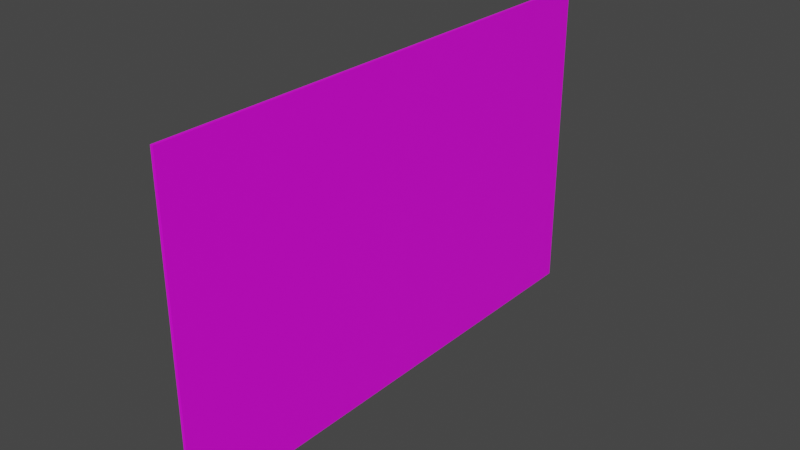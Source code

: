 # Source: fence.blend  (saved by Blender 2.91.10; exported with 4.5.12 LTS)
import bpy
from mathutils import Matrix  # noqa: F401  (used for matrix-valued properties, if any)

bpy.ops.wm.read_factory_settings(use_empty=True)
scene = bpy.context.scene
scene.name = 'Scene'

# ---- collections
col_collection = bpy.data.collections.new('Collection'); scene.collection.children.link(col_collection)

# ---- images (referenced by path relative to the original .blend; pixels are not part of the script)
import os
ASSET_DIR = os.environ.get("B2B_ASSET_DIR", "")  # directory of the original .blend (textures are referenced by path, not embedded)
HERE = os.path.dirname(os.path.abspath(__file__))  # packed textures are extracted next to this script under _unpacked/

def load_image(name, relpath, width, height, colorspace="sRGB"):
    """Load a texture the original file referenced (path relative to the .blend, or extracted next to this script)."""
    p = next((c for c in (os.path.join(HERE, relpath), os.path.join(ASSET_DIR, relpath)) if relpath and os.path.exists(c)), "")
    if p:
        img = bpy.data.images.load(p, check_existing=True)
        img.name = name
    else:  # same state as the original file: an image datablock whose file is absent (Cycles renders it pink)
        img = bpy.data.images.new(name, width, height)
        img.source = "FILE"
        img.filepath = "//" + (relpath or name)
    img.colorspace_settings.name = colorspace
    return img
img_texturescom_metal_wirefence__heavyrust_512_albedo_png = load_image('TexturesCom_Metal_WireFence__HeavyRust_512_albedo.png', 'TexturesCom_Metal_WireFence__HeavyRust_512_albedo.png', 1024, 1024, 'sRGB')

# ---- materials (node trees are filled in below, after node groups)
mat_material_001 = bpy.data.materials.new('Material.001')
mat_material_001.use_transparent_shadow = False

# ---- material node trees
mat_material_001.use_nodes = True; mat_material_001.node_tree.nodes.clear()
_N = mat_material_001.node_tree.nodes; _L = mat_material_001.node_tree.links
n0 = _N.new('ShaderNodeBsdfPrincipled'); n0.name = 'Principled BSDF'; n0.location = (10, 300)
n0.distribution = 'GGX'
n0.subsurface_method = 'BURLEY'
n0.inputs[3].default_value = 1.45
n0.inputs[27].default_value = (0.0, 0.0, 0.0, 1.0)
n0.inputs[28].default_value = 1.0
n1 = _N.new('ShaderNodeOutputMaterial'); n1.name = 'Material Output'; n1.location = (300, 300)
n2 = _N.new('ShaderNodeTexImage'); n2.name = 'Image Texture'; n2.location = (-280, 280)
n2.image = img_texturescom_metal_wirefence__heavyrust_512_albedo_png
_L.new(n0.outputs[0], n1.inputs[0])
_L.new(n2.outputs[0], n0.inputs[0])
n1.is_active_output = True

# ---- world
world_world = bpy.data.worlds.new('World'); scene.world = world_world
world_world.use_nodes = True; world_world.node_tree.nodes.clear()
_N = world_world.node_tree.nodes; _L = world_world.node_tree.links
n0 = _N.new('ShaderNodeOutputWorld'); n0.name = 'World Output'; n0.location = (300, 300)
n1 = _N.new('ShaderNodeBackground'); n1.name = 'Background'; n1.location = (10, 300)
n1.inputs[0].default_value = (0.05088, 0.05088, 0.05088, 1.0)
_L.new(n1.outputs[0], n0.inputs[0])
n0.is_active_output = True
world_world.color = (0.05088, 0.05088, 0.05088)
world_world.use_sun_shadow = False
world_world.sun_shadow_jitter_overblur = 0.0

# ---- meshes
me_cube_001 = bpy.data.meshes.new('Cube.001')
me_cube_001.from_pydata([(-0.828, -0.828, -0.828), (-0.828, -0.828, 0.828), (-0.828, 0.828, -0.828), (-0.828, 0.828, 0.828), (0.828, -0.828, -0.828), (0.828, -0.828, 0.828), (0.828, 0.828, -0.828), (0.828, 0.828, 0.828), (-0.828, 0.0, -0.828), (-0.828, -0.828, 0.0), (-0.828, 0.0, 0.828), (-0.828, 0.828, 0.0), (-0.828, 0.0, 0.0), (-0.828, -0.414, -0.828), (-0.828, -0.828, 0.414), (-0.828, 0.414, 0.828), (-0.828, 0.828, -0.414), (-0.828, 0.414, -0.828), (-0.828, -0.828, -0.414), (-0.828, -0.414, 0.828), (-0.828, 0.828, 0.414), (-0.828, 0.414, 0.0), (-0.828, -0.414, 0.0), (-0.828, 0.0, -0.414), (-0.828, 0.0, 0.414), (-0.828, -0.414, 0.414), (-0.828, -0.414, -0.414), (-0.828, 0.414, -0.414), (-0.828, 0.414, 0.414), (0.828, 0.828, 0.0), (0.828, 0.0, -0.828), (0.828, 0.0, 0.828), (0.828, -0.828, 0.0), (0.828, 0.0, 0.0), (0.828, 0.828, -0.414), (0.828, 0.414, -0.828), (0.828, -0.414, 0.828), (0.828, -0.828, -0.414), (0.828, 0.828, 0.414), (0.828, -0.414, -0.828), (0.828, 0.414, 0.828), (0.828, -0.828, 0.414), (0.828, -0.414, 0.0), (0.828, 0.414, 0.0), (0.828, 0.0, -0.414), (0.828, 0.0, 0.414), (0.828, 0.414, 0.414), (0.828, 0.414, -0.414), (0.828, -0.414, -0.414), (0.828, -0.414, 0.414)], [], [(28, 15, 3, 20), (2, 16, 11, 20, 3, 7, 38, 29, 34, 6), (49, 36, 5, 41), (4, 37, 32, 41, 5, 1, 14, 9, 18, 0), (2, 6, 35, 30, 39, 4, 0, 13, 8, 17), (7, 3, 15, 10, 19, 1, 5, 36, 31, 40), (27, 21, 11, 16), (26, 22, 12, 23), (25, 19, 10, 24), (22, 25, 24, 12), (9, 14, 25, 22), (14, 1, 19, 25), (13, 26, 23, 8), (0, 18, 26, 13), (18, 9, 22, 26), (17, 27, 16, 2), (8, 23, 27, 17), (23, 12, 21, 27), (21, 28, 20, 11), (12, 24, 28, 21), (24, 10, 15, 28), (48, 42, 32, 37), (47, 43, 33, 44), (46, 40, 31, 45), (43, 46, 45, 33), (29, 38, 46, 43), (38, 7, 40, 46), (35, 47, 44, 30), (6, 34, 47, 35), (34, 29, 43, 47), (39, 48, 37, 4), (30, 44, 48, 39), (44, 33, 42, 48), (42, 49, 41, 32), (33, 45, 49, 42), (45, 31, 36, 49)])
_uv = me_cube_001.uv_layers.new(name='UVMap')
_uv.uv.foreach_set('vector', [-0.7195, -0.4703, -0.7195, 0.4992, -1.689, 0.4992, -1.689, -0.4703, 0.3511, 0.2978, 0.4017, 0.2978, 0.4522, 0.2978, 0.5028, 0.2978, 0.5534, 0.2978, 0.5534, 0.5, 0.5028, 0.5, 0.4522, 0.5, 0.4017, 0.5, 0.3511, 0.5, 1.219, 1.47, 1.219, 0.5008, 2.189, 0.5008, 2.189, 1.47, 0.3511, 0.7022, 0.4017, 0.7022, 0.4522, 0.7022, 0.5028, 0.7022, 0.5534, 0.7022, 0.5534, 0.9045, 0.5028, 0.9045, 0.4522, 0.9045, 0.4017, 0.9045, 0.3511, 0.9045, 0.1489, 0.5, 0.3511, 0.5, 0.3511, 0.5506, 0.3511, 0.6011, 0.3511, 0.6517, 0.3511, 0.7022, 0.1489, 0.7022, 0.1489, 0.6517, 0.1489, 0.6011, 0.1489, 0.5506, 0.5534, 0.5, 0.7556, 0.5, 0.7556, 0.5506, 0.7556, 0.6011, 0.7556, 0.6517, 0.7556, 0.7022, 0.5534, 0.7022, 0.5534, 0.6517, 0.5534, 0.6011, 0.5534, 0.5506, -0.7195, -2.409, -0.7195, -1.44, -1.689, -1.44, -1.689, -2.409, 1.219, -2.409, 1.219, -1.44, 0.25, -1.44, 0.25, -2.409, 1.219, -0.4703, 1.219, 0.4992, 0.25, 0.4992, 0.25, -0.4703, 1.219, -1.44, 1.219, -0.4703, 0.25, -0.4703, 0.25, -1.44, 2.189, -1.44, 2.189, -0.4703, 1.219, -0.4703, 1.219, -1.44, 2.189, -0.4703, 2.189, 0.4992, 1.219, 0.4992, 1.219, -0.4703, 1.219, -3.379, 1.219, -2.409, 0.25, -2.409, 0.25, -3.379, 2.189, -3.379, 2.189, -2.409, 1.219, -2.409, 1.219, -3.379, 2.189, -2.409, 2.189, -1.44, 1.219, -1.44, 1.219, -2.409, -0.7195, -3.379, -0.7195, -2.409, -1.689, -2.409, -1.689, -3.379, 0.25, -3.379, 0.25, -2.409, -0.7195, -2.409, -0.7195, -3.379, 0.25, -2.409, 0.25, -1.44, -0.7195, -1.44, -0.7195, -2.409, -0.7195, -1.44, -0.7195, -0.4703, -1.689, -0.4703, -1.689, -1.44, 0.25, -1.44, 0.25, -0.4703, -0.7195, -0.4703, -0.7195, -1.44, 0.25, -0.4703, 0.25, 0.4992, -0.7195, 0.4992, -0.7195, -0.4703, 1.219, 3.409, 1.219, 2.44, 2.189, 2.44, 2.189, 3.409, -0.7195, 3.409, -0.7195, 2.44, 0.25, 2.44, 0.25, 3.409, -0.7195, 1.47, -0.7195, 0.5008, 0.25, 0.5008, 0.25, 1.47, -0.7195, 2.44, -0.7195, 1.47, 0.25, 1.47, 0.25, 2.44, -1.689, 2.44, -1.689, 1.47, -0.7195, 1.47, -0.7195, 2.44, -1.689, 1.47, -1.689, 0.5008, -0.7195, 0.5008, -0.7195, 1.47, -0.7195, 4.379, -0.7195, 3.409, 0.25, 3.409, 0.25, 4.379, -1.689, 4.379, -1.689, 3.409, -0.7195, 3.409, -0.7195, 4.379, -1.689, 3.409, -1.689, 2.44, -0.7195, 2.44, -0.7195, 3.409, 1.219, 4.379, 1.219, 3.409, 2.189, 3.409, 2.189, 4.379, 0.25, 4.379, 0.25, 3.409, 1.219, 3.409, 1.219, 4.379, 0.25, 3.409, 0.25, 2.44, 1.219, 2.44, 1.219, 3.409, 1.219, 2.44, 1.219, 1.47, 2.189, 1.47, 2.189, 2.44, 0.25, 2.44, 0.25, 1.47, 1.219, 1.47, 1.219, 2.44, 0.25, 1.47, 0.25, 0.5008, 1.219, 0.5008, 1.219, 1.47])
me_cube_001.materials.append(mat_material_001)
me_cube_001.use_remesh_fix_poles = True
me_cube_001.use_remesh_preserve_attributes = False
me_cube_001.use_mirror_vertex_groups = False
me_cube_001.update()
me_cube_002 = bpy.data.meshes.new('Cube.002')
me_cube_002.from_pydata([(-0.828, -0.8218, -0.828), (-0.828, -0.8218, 0.828), (-0.828, 0.8341, -0.828), (-0.828, 0.8341, 0.828), (0.828, -0.8218, -0.828), (0.828, -0.8218, 0.828), (0.828, 0.8341, -0.828), (0.828, 0.8341, 0.828), (-0.828, 0.006153, -0.828), (-0.828, -0.8218, 0.0), (-0.828, 0.006153, 0.828), (-0.828, 0.8341, 0.0), (-0.828, 0.006153, 0.0), (-0.828, -0.4078, -0.828), (-0.828, -0.8218, 0.414), (-0.828, 0.4201, 0.828), (-0.828, 0.8341, -0.414), (-0.828, 0.4201, -0.828), (-0.828, -0.8218, -0.414), (-0.828, -0.4078, 0.828), (-0.828, 0.8341, 0.414), (-0.828, 0.4201, 0.0), (-0.828, -0.4078, 0.0), (-0.828, 0.006153, -0.414), (-0.828, 0.006153, 0.414), (-0.828, -0.4078, 0.414), (-0.828, -0.4078, -0.414), (-0.828, 0.4201, -0.414), (-0.828, 0.4201, 0.414), (0.828, 0.8341, 0.0), (0.828, 0.006153, -0.828), (0.828, 0.006153, 0.828), (0.828, -0.8218, 0.0), (0.828, 0.006153, 0.0), (0.828, 0.8341, -0.414), (0.828, 0.4201, -0.828), (0.828, -0.4078, 0.828), (0.828, -0.8218, -0.414), (0.828, 0.8341, 0.414), (0.828, -0.4078, -0.828), (0.828, 0.4201, 0.828), (0.828, -0.8218, 0.414), (0.828, -0.4078, 0.0), (0.828, 0.4201, 0.0), (0.828, 0.006153, -0.414), (0.828, 0.006153, 0.414), (0.828, 0.4201, 0.414), (0.828, 0.4201, -0.414), (0.828, -0.4078, -0.414), (0.828, -0.4078, 0.414)], [], [(28, 15, 3, 20), (2, 16, 11, 20, 3, 7, 38, 29, 34, 6), (49, 36, 5, 41), (4, 37, 32, 41, 5, 1, 14, 9, 18, 0), (2, 6, 35, 30, 39, 4, 0, 13, 8, 17), (7, 3, 15, 10, 19, 1, 5, 36, 31, 40), (27, 21, 11, 16), (26, 22, 12, 23), (25, 19, 10, 24), (22, 25, 24, 12), (9, 14, 25, 22), (14, 1, 19, 25), (13, 26, 23, 8), (0, 18, 26, 13), (18, 9, 22, 26), (17, 27, 16, 2), (8, 23, 27, 17), (23, 12, 21, 27), (21, 28, 20, 11), (12, 24, 28, 21), (24, 10, 15, 28), (48, 42, 32, 37), (47, 43, 33, 44), (46, 40, 31, 45), (43, 46, 45, 33), (29, 38, 46, 43), (38, 7, 40, 46), (35, 47, 44, 30), (6, 34, 47, 35), (34, 29, 43, 47), (39, 48, 37, 4), (30, 44, 48, 39), (44, 33, 42, 48), (42, 49, 41, 32), (33, 45, 49, 42), (45, 31, 36, 49)])
_uv = me_cube_002.uv_layers.new(name='UVMap')
_uv.uv.foreach_set('vector', [-0.7195, -0.4703, -0.7195, 0.4992, -1.689, 0.4992, -1.689, -0.4703, 0.3511, 0.2978, 0.4017, 0.2978, 0.4522, 0.2978, 0.5028, 0.2978, 0.5534, 0.2978, 0.5534, 0.5, 0.5028, 0.5, 0.4522, 0.5, 0.4017, 0.5, 0.3511, 0.5, 1.219, 1.47, 1.219, 0.5008, 2.189, 0.5008, 2.189, 1.47, 0.3657, 0.7314, 0.4236, 0.7314, 0.4814, 0.7314, 0.5393, 0.7314, 0.5972, 0.7314, 0.5972, 0.9629, 0.5393, 0.9629, 0.4814, 0.9629, 0.4236, 0.9629, 0.3657, 0.9629, 0.1489, 0.5, 0.3511, 0.5, 0.3511, 0.5506, 0.3511, 0.6011, 0.3511, 0.6517, 0.3511, 0.7022, 0.1489, 0.7022, 0.1489, 0.6517, 0.1489, 0.6011, 0.1489, 0.5506, 0.5534, 0.5, 0.7556, 0.5, 0.7556, 0.5506, 0.7556, 0.6011, 0.7556, 0.6517, 0.7556, 0.7022, 0.5534, 0.7022, 0.5534, 0.6517, 0.5534, 0.6011, 0.5534, 0.5506, -0.7195, -2.409, -0.7195, -1.44, -1.689, -1.44, -1.689, -2.409, 1.219, -2.409, 1.219, -1.44, 0.25, -1.44, 0.25, -2.409, 1.219, -0.4703, 1.219, 0.4992, 0.25, 0.4992, 0.25, -0.4703, 1.219, -1.44, 1.219, -0.4703, 0.25, -0.4703, 0.25, -1.44, 2.189, -1.44, 2.189, -0.4703, 1.219, -0.4703, 1.219, -1.44, 2.189, -0.4703, 2.189, 0.4992, 1.219, 0.4992, 1.219, -0.4703, 1.219, -3.379, 1.219, -2.409, 0.25, -2.409, 0.25, -3.379, 2.189, -3.379, 2.189, -2.409, 1.219, -2.409, 1.219, -3.379, 2.189, -2.409, 2.189, -1.44, 1.219, -1.44, 1.219, -2.409, -0.7195, -3.379, -0.7195, -2.409, -1.689, -2.409, -1.689, -3.379, 0.25, -3.379, 0.25, -2.409, -0.7195, -2.409, -0.7195, -3.379, 0.25, -2.409, 0.25, -1.44, -0.7195, -1.44, -0.7195, -2.409, -0.7195, -1.44, -0.7195, -0.4703, -1.689, -0.4703, -1.689, -1.44, 0.25, -1.44, 0.25, -0.4703, -0.7195, -0.4703, -0.7195, -1.44, 0.25, -0.4703, 0.25, 0.4992, -0.7195, 0.4992, -0.7195, -0.4703, 1.219, 3.409, 1.219, 2.44, 2.189, 2.44, 2.189, 3.409, -0.7195, 3.409, -0.7195, 2.44, 0.25, 2.44, 0.25, 3.409, -0.7195, 1.47, -0.7195, 0.5008, 0.25, 0.5008, 0.25, 1.47, -0.7195, 2.44, -0.7195, 1.47, 0.25, 1.47, 0.25, 2.44, -1.689, 2.44, -1.689, 1.47, -0.7195, 1.47, -0.7195, 2.44, -1.689, 1.47, -1.689, 0.5008, -0.7195, 0.5008, -0.7195, 1.47, -0.7195, 4.379, -0.7195, 3.409, 0.25, 3.409, 0.25, 4.379, -1.689, 4.379, -1.689, 3.409, -0.7195, 3.409, -0.7195, 4.379, -1.689, 3.409, -1.689, 2.44, -0.7195, 2.44, -0.7195, 3.409, 1.219, 4.379, 1.219, 3.409, 2.189, 3.409, 2.189, 4.379, 0.25, 4.379, 0.25, 3.409, 1.219, 3.409, 1.219, 4.379, 0.25, 3.409, 0.25, 2.44, 1.219, 2.44, 1.219, 3.409, 1.219, 2.44, 1.219, 1.47, 2.189, 1.47, 2.189, 2.44, 0.25, 2.44, 0.25, 1.47, 1.219, 1.47, 1.219, 2.44, 0.25, 1.47, 0.25, 0.5008, 1.219, 0.5008, 1.219, 1.47])
me_cube_002.materials.append(mat_material_001)
me_cube_002.use_remesh_fix_poles = True
me_cube_002.use_remesh_preserve_attributes = False
me_cube_002.use_mirror_vertex_groups = False
me_cube_002.update()

# ---- objects
ob_cube = bpy.data.objects.new('Cube', me_cube_001)
ob_cube_001 = bpy.data.objects.new('Cube.001', me_cube_002)

# ---- transforms, parenting, visibility, modifiers, constraints
ob_cube.location = (0.0, 0.0, 0.0)
ob_cube.scale = (-0.02305, 2.0, 2.5)
ob_cube.lineart.crease_threshold = 0.0
ob_cube_001.location = (0.0, -3.3, 0.0)
ob_cube_001.scale = (-0.02305, -2.0, 2.5)
ob_cube_001.lineart.crease_threshold = 0.0

# ---- collection membership
col_collection.objects.link(ob_cube)
col_collection.objects.link(ob_cube_001)

# ---- scene / render settings (as saved in the file)
scene.frame_start = 1; scene.frame_end = 250; scene.frame_set(1)
scene.render.engine = 'BLENDER_EEVEE_NEXT'
scene.cycles.use_denoising = False
scene.cycles.samples = 128
scene.cycles.sampling_pattern = 'TABULATED_SOBOL'
scene.cycles.use_adaptive_sampling = False
scene.cycles.use_light_tree = False
scene.view_settings.view_transform = 'Filmic'
bpy.context.view_layer.update()

# ---- added for rendering (the .blend has no active camera and no usable light): camera, sun
cam_auto = bpy.data.cameras.new('AutoCamera')
cam_auto.lens = 50.0
cam_auto.sensor_width = 36.0
cam_auto.clip_end = 1000.0
ob_auto_camera = bpy.data.objects.new('AutoCamera', cam_auto)
scene.collection.objects.link(ob_auto_camera)
ob_auto_camera.location = (7.22714, -10.3285, 5.78171)
ob_auto_camera.rotation_euler = (1.09748, -7.21219e-08, 0.694738)
scene.camera = ob_auto_camera
light_auto_sun = bpy.data.lights.new('AutoSun', 'SUN')
light_auto_sun.energy = 3.0
light_auto_sun.angle = 0.0523599
ob_auto_sun = bpy.data.objects.new('AutoSun', light_auto_sun)
scene.collection.objects.link(ob_auto_sun)
ob_auto_sun.rotation_euler = (0.872665, 0.174533, 0.523599)
bpy.context.view_layer.update()
